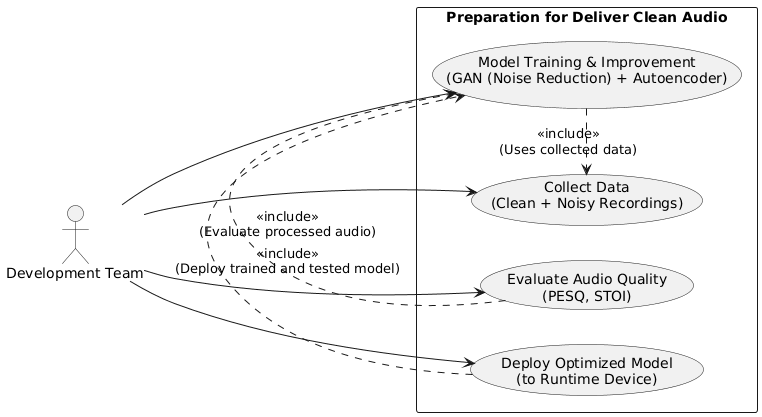

The diagram above was rendered by PlantUML. Its source (embedded in the PNG):
@startuml
left to right direction
actor "Development Team" as DT

rectangle "Preparation for Deliver Clean Audio" {
  usecase "Collect Data\n(Clean + Noisy Recordings)" as UC1
  usecase "Model Training & Improvement\n(GAN (Noise Reduction) + Autoencoder)" as UC2
  usecase "Evaluate Audio Quality\n(PESQ, STOI)" as UC3
  usecase "Deploy Optimized Model\n(to Runtime Device)" as UC5
}

DT --> UC1
DT --> UC2
DT --> UC3
DT --> UC5

UC2 .> UC1 : <<include>>\n(Uses collected data)
UC3 .> UC2 : <<include>>\n(Evaluate processed audio)
UC5 .> UC2 : <<include>>\n(Deploy trained and tested model)
@enduml